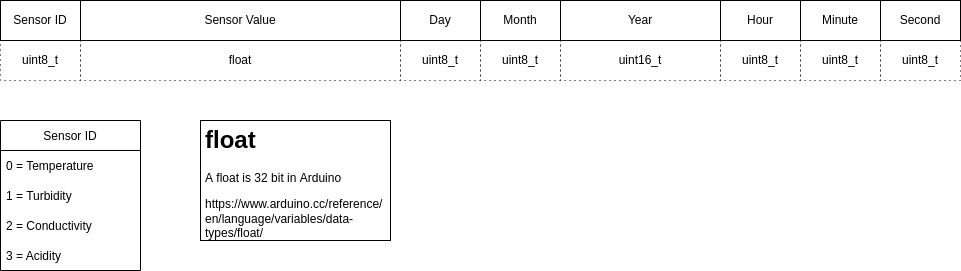

The diagram above was exported from draw.io. Its source (the exported page's mxGraphModel, read from the mxfile embedded in the PNG):
<mxGraphModel dx="1338" dy="804" grid="1" gridSize="10" guides="1" tooltips="1" connect="1" arrows="1" fold="1" page="1" pageScale="1" pageWidth="850" pageHeight="1100" math="0" shadow="0">
  <root>
    <mxCell id="0" />
    <mxCell id="1" parent="0" />
    <mxCell id="yqXGVkk6yqf9T-BZ_wQ9-1" value="Sensor ID" style="rounded=0;whiteSpace=wrap;html=1;" parent="1" vertex="1">
      <mxGeometry x="200" y="160" width="80" height="40" as="geometry" />
    </mxCell>
    <mxCell id="yqXGVkk6yqf9T-BZ_wQ9-2" value="uint8_t" style="text;html=1;strokeColor=default;fillColor=none;align=center;verticalAlign=middle;whiteSpace=wrap;rounded=0;dashed=1;dashPattern=1 4;" parent="1" vertex="1">
      <mxGeometry x="200" y="200" width="80" height="40" as="geometry" />
    </mxCell>
    <mxCell id="yqXGVkk6yqf9T-BZ_wQ9-10" value="Sensor ID" style="swimlane;fontStyle=0;childLayout=stackLayout;horizontal=1;startSize=30;horizontalStack=0;resizeParent=1;resizeParentMax=0;resizeLast=0;collapsible=1;marginBottom=0;strokeColor=default;" parent="1" vertex="1">
      <mxGeometry x="200" y="280" width="140" height="150" as="geometry" />
    </mxCell>
    <mxCell id="yqXGVkk6yqf9T-BZ_wQ9-11" value="0 = Temperature" style="text;strokeColor=none;fillColor=none;align=left;verticalAlign=middle;spacingLeft=4;spacingRight=4;overflow=hidden;points=[[0,0.5],[1,0.5]];portConstraint=eastwest;rotatable=0;" parent="yqXGVkk6yqf9T-BZ_wQ9-10" vertex="1">
      <mxGeometry y="30" width="140" height="30" as="geometry" />
    </mxCell>
    <mxCell id="yqXGVkk6yqf9T-BZ_wQ9-12" value="1 = Turbidity" style="text;strokeColor=none;fillColor=none;align=left;verticalAlign=middle;spacingLeft=4;spacingRight=4;overflow=hidden;points=[[0,0.5],[1,0.5]];portConstraint=eastwest;rotatable=0;" parent="yqXGVkk6yqf9T-BZ_wQ9-10" vertex="1">
      <mxGeometry y="60" width="140" height="30" as="geometry" />
    </mxCell>
    <mxCell id="yqXGVkk6yqf9T-BZ_wQ9-13" value="2 = Conductivity" style="text;strokeColor=none;fillColor=none;align=left;verticalAlign=middle;spacingLeft=4;spacingRight=4;overflow=hidden;points=[[0,0.5],[1,0.5]];portConstraint=eastwest;rotatable=0;" parent="yqXGVkk6yqf9T-BZ_wQ9-10" vertex="1">
      <mxGeometry y="90" width="140" height="30" as="geometry" />
    </mxCell>
    <mxCell id="yqXGVkk6yqf9T-BZ_wQ9-9" value="3 = Acidity" style="text;strokeColor=none;fillColor=none;align=left;verticalAlign=middle;spacingLeft=4;spacingRight=4;overflow=hidden;points=[[0,0.5],[1,0.5]];portConstraint=eastwest;rotatable=0;" parent="yqXGVkk6yqf9T-BZ_wQ9-10" vertex="1">
      <mxGeometry y="120" width="140" height="30" as="geometry" />
    </mxCell>
    <mxCell id="yqXGVkk6yqf9T-BZ_wQ9-15" value="Sensor Value" style="rounded=0;whiteSpace=wrap;html=1;" parent="1" vertex="1">
      <mxGeometry x="280" y="160" width="320" height="40" as="geometry" />
    </mxCell>
    <mxCell id="yqXGVkk6yqf9T-BZ_wQ9-16" value="float" style="text;html=1;strokeColor=default;fillColor=none;align=center;verticalAlign=middle;whiteSpace=wrap;rounded=0;dashed=1;dashPattern=1 4;" parent="1" vertex="1">
      <mxGeometry x="280" y="200" width="320" height="40" as="geometry" />
    </mxCell>
    <mxCell id="yqXGVkk6yqf9T-BZ_wQ9-18" value="Day" style="rounded=0;whiteSpace=wrap;html=1;" parent="1" vertex="1">
      <mxGeometry x="600" y="160" width="80" height="40" as="geometry" />
    </mxCell>
    <mxCell id="yqXGVkk6yqf9T-BZ_wQ9-19" value="uint8_t" style="text;html=1;strokeColor=default;fillColor=none;align=center;verticalAlign=middle;whiteSpace=wrap;rounded=0;dashed=1;dashPattern=1 4;" parent="1" vertex="1">
      <mxGeometry x="600" y="200" width="80" height="40" as="geometry" />
    </mxCell>
    <mxCell id="yqXGVkk6yqf9T-BZ_wQ9-20" value="Month" style="rounded=0;whiteSpace=wrap;html=1;" parent="1" vertex="1">
      <mxGeometry x="680" y="160" width="80" height="40" as="geometry" />
    </mxCell>
    <mxCell id="yqXGVkk6yqf9T-BZ_wQ9-21" value="uint8_t" style="text;html=1;strokeColor=default;fillColor=none;align=center;verticalAlign=middle;whiteSpace=wrap;rounded=0;dashed=1;dashPattern=1 4;" parent="1" vertex="1">
      <mxGeometry x="680" y="200" width="80" height="40" as="geometry" />
    </mxCell>
    <mxCell id="yqXGVkk6yqf9T-BZ_wQ9-22" value="Year" style="rounded=0;whiteSpace=wrap;html=1;" parent="1" vertex="1">
      <mxGeometry x="760" y="160" width="160" height="40" as="geometry" />
    </mxCell>
    <mxCell id="yqXGVkk6yqf9T-BZ_wQ9-23" value="uint16_t" style="text;html=1;strokeColor=default;fillColor=none;align=center;verticalAlign=middle;whiteSpace=wrap;rounded=0;dashed=1;dashPattern=1 4;" parent="1" vertex="1">
      <mxGeometry x="760" y="200" width="160" height="40" as="geometry" />
    </mxCell>
    <mxCell id="yqXGVkk6yqf9T-BZ_wQ9-24" value="Hour" style="rounded=0;whiteSpace=wrap;html=1;" parent="1" vertex="1">
      <mxGeometry x="920" y="160" width="80" height="40" as="geometry" />
    </mxCell>
    <mxCell id="yqXGVkk6yqf9T-BZ_wQ9-25" value="uint8_t" style="text;html=1;strokeColor=default;fillColor=none;align=center;verticalAlign=middle;whiteSpace=wrap;rounded=0;dashed=1;dashPattern=1 4;" parent="1" vertex="1">
      <mxGeometry x="920" y="200" width="80" height="40" as="geometry" />
    </mxCell>
    <mxCell id="yqXGVkk6yqf9T-BZ_wQ9-26" value="Minute" style="rounded=0;whiteSpace=wrap;html=1;" parent="1" vertex="1">
      <mxGeometry x="1000" y="160" width="80" height="40" as="geometry" />
    </mxCell>
    <mxCell id="yqXGVkk6yqf9T-BZ_wQ9-27" value="uint8_t" style="text;html=1;strokeColor=default;fillColor=none;align=center;verticalAlign=middle;whiteSpace=wrap;rounded=0;dashed=1;dashPattern=1 4;" parent="1" vertex="1">
      <mxGeometry x="1000" y="200" width="80" height="40" as="geometry" />
    </mxCell>
    <mxCell id="yqXGVkk6yqf9T-BZ_wQ9-28" value="Second" style="rounded=0;whiteSpace=wrap;html=1;" parent="1" vertex="1">
      <mxGeometry x="1080" y="160" width="80" height="40" as="geometry" />
    </mxCell>
    <mxCell id="yqXGVkk6yqf9T-BZ_wQ9-29" value="uint8_t" style="text;html=1;strokeColor=default;fillColor=none;align=center;verticalAlign=middle;whiteSpace=wrap;rounded=0;dashed=1;dashPattern=1 4;" parent="1" vertex="1">
      <mxGeometry x="1080" y="200" width="80" height="40" as="geometry" />
    </mxCell>
    <mxCell id="yqXGVkk6yqf9T-BZ_wQ9-30" value="&lt;h1&gt;float&lt;/h1&gt;&lt;p&gt;A float is 32 bit in Arduino&lt;/p&gt;&lt;p&gt;https://www.arduino.cc/reference/&lt;br&gt;&lt;span style=&quot;background-color: initial;&quot;&gt;en/language/variables/data-types/float/&lt;/span&gt;&lt;/p&gt;" style="text;html=1;strokeColor=default;fillColor=none;spacing=5;spacingTop=-20;whiteSpace=wrap;overflow=hidden;rounded=0;" parent="1" vertex="1">
      <mxGeometry x="400" y="280" width="190" height="120" as="geometry" />
    </mxCell>
  </root>
</mxGraphModel>